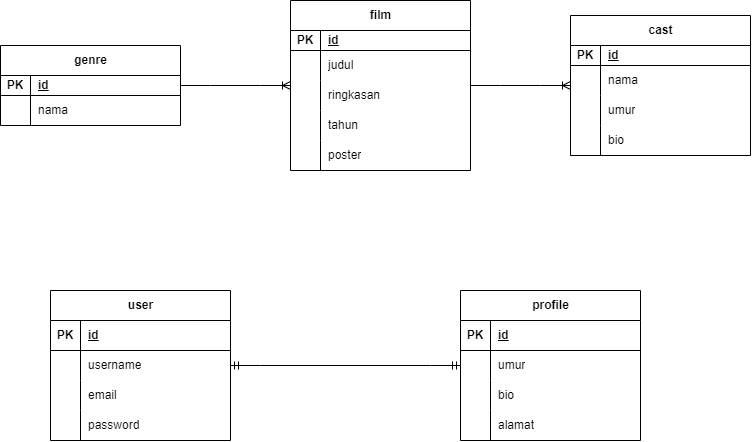

The diagram above was exported from draw.io. Its source (the exported page's mxGraphModel, read from the mxfile embedded in the PNG):
<mxGraphModel dx="1500" dy="784" grid="1" gridSize="10" guides="1" tooltips="1" connect="1" arrows="1" fold="1" page="1" pageScale="1" pageWidth="827" pageHeight="1169" math="0" shadow="0">
  <root>
    <mxCell id="0" />
    <mxCell id="1" parent="0" />
    <mxCell id="J7X7khph399zcy6un-yX-1" value="user" style="shape=table;startSize=30;container=1;collapsible=1;childLayout=tableLayout;fixedRows=1;rowLines=0;fontStyle=1;align=center;resizeLast=1;html=1;" vertex="1" parent="1">
      <mxGeometry x="80" y="490" width="180" height="150" as="geometry" />
    </mxCell>
    <mxCell id="J7X7khph399zcy6un-yX-2" value="" style="shape=tableRow;horizontal=0;startSize=0;swimlaneHead=0;swimlaneBody=0;fillColor=none;collapsible=0;dropTarget=0;points=[[0,0.5],[1,0.5]];portConstraint=eastwest;top=0;left=0;right=0;bottom=1;" vertex="1" parent="J7X7khph399zcy6un-yX-1">
      <mxGeometry y="30" width="180" height="30" as="geometry" />
    </mxCell>
    <mxCell id="J7X7khph399zcy6un-yX-3" value="PK" style="shape=partialRectangle;connectable=0;fillColor=none;top=0;left=0;bottom=0;right=0;fontStyle=1;overflow=hidden;whiteSpace=wrap;html=1;" vertex="1" parent="J7X7khph399zcy6un-yX-2">
      <mxGeometry width="30" height="30" as="geometry">
        <mxRectangle width="30" height="30" as="alternateBounds" />
      </mxGeometry>
    </mxCell>
    <mxCell id="J7X7khph399zcy6un-yX-4" value="id" style="shape=partialRectangle;connectable=0;fillColor=none;top=0;left=0;bottom=0;right=0;align=left;spacingLeft=6;fontStyle=5;overflow=hidden;whiteSpace=wrap;html=1;" vertex="1" parent="J7X7khph399zcy6un-yX-2">
      <mxGeometry x="30" width="150" height="30" as="geometry">
        <mxRectangle width="150" height="30" as="alternateBounds" />
      </mxGeometry>
    </mxCell>
    <mxCell id="J7X7khph399zcy6un-yX-5" value="" style="shape=tableRow;horizontal=0;startSize=0;swimlaneHead=0;swimlaneBody=0;fillColor=none;collapsible=0;dropTarget=0;points=[[0,0.5],[1,0.5]];portConstraint=eastwest;top=0;left=0;right=0;bottom=0;" vertex="1" parent="J7X7khph399zcy6un-yX-1">
      <mxGeometry y="60" width="180" height="30" as="geometry" />
    </mxCell>
    <mxCell id="J7X7khph399zcy6un-yX-6" value="" style="shape=partialRectangle;connectable=0;fillColor=none;top=0;left=0;bottom=0;right=0;editable=1;overflow=hidden;whiteSpace=wrap;html=1;" vertex="1" parent="J7X7khph399zcy6un-yX-5">
      <mxGeometry width="30" height="30" as="geometry">
        <mxRectangle width="30" height="30" as="alternateBounds" />
      </mxGeometry>
    </mxCell>
    <mxCell id="J7X7khph399zcy6un-yX-7" value="username" style="shape=partialRectangle;connectable=0;fillColor=none;top=0;left=0;bottom=0;right=0;align=left;spacingLeft=6;overflow=hidden;whiteSpace=wrap;html=1;" vertex="1" parent="J7X7khph399zcy6un-yX-5">
      <mxGeometry x="30" width="150" height="30" as="geometry">
        <mxRectangle width="150" height="30" as="alternateBounds" />
      </mxGeometry>
    </mxCell>
    <mxCell id="J7X7khph399zcy6un-yX-8" value="" style="shape=tableRow;horizontal=0;startSize=0;swimlaneHead=0;swimlaneBody=0;fillColor=none;collapsible=0;dropTarget=0;points=[[0,0.5],[1,0.5]];portConstraint=eastwest;top=0;left=0;right=0;bottom=0;" vertex="1" parent="J7X7khph399zcy6un-yX-1">
      <mxGeometry y="90" width="180" height="30" as="geometry" />
    </mxCell>
    <mxCell id="J7X7khph399zcy6un-yX-9" value="" style="shape=partialRectangle;connectable=0;fillColor=none;top=0;left=0;bottom=0;right=0;editable=1;overflow=hidden;whiteSpace=wrap;html=1;" vertex="1" parent="J7X7khph399zcy6un-yX-8">
      <mxGeometry width="30" height="30" as="geometry">
        <mxRectangle width="30" height="30" as="alternateBounds" />
      </mxGeometry>
    </mxCell>
    <mxCell id="J7X7khph399zcy6un-yX-10" value="email" style="shape=partialRectangle;connectable=0;fillColor=none;top=0;left=0;bottom=0;right=0;align=left;spacingLeft=6;overflow=hidden;whiteSpace=wrap;html=1;" vertex="1" parent="J7X7khph399zcy6un-yX-8">
      <mxGeometry x="30" width="150" height="30" as="geometry">
        <mxRectangle width="150" height="30" as="alternateBounds" />
      </mxGeometry>
    </mxCell>
    <mxCell id="J7X7khph399zcy6un-yX-11" value="" style="shape=tableRow;horizontal=0;startSize=0;swimlaneHead=0;swimlaneBody=0;fillColor=none;collapsible=0;dropTarget=0;points=[[0,0.5],[1,0.5]];portConstraint=eastwest;top=0;left=0;right=0;bottom=0;" vertex="1" parent="J7X7khph399zcy6un-yX-1">
      <mxGeometry y="120" width="180" height="30" as="geometry" />
    </mxCell>
    <mxCell id="J7X7khph399zcy6un-yX-12" value="" style="shape=partialRectangle;connectable=0;fillColor=none;top=0;left=0;bottom=0;right=0;editable=1;overflow=hidden;whiteSpace=wrap;html=1;" vertex="1" parent="J7X7khph399zcy6un-yX-11">
      <mxGeometry width="30" height="30" as="geometry">
        <mxRectangle width="30" height="30" as="alternateBounds" />
      </mxGeometry>
    </mxCell>
    <mxCell id="J7X7khph399zcy6un-yX-13" value="password" style="shape=partialRectangle;connectable=0;fillColor=none;top=0;left=0;bottom=0;right=0;align=left;spacingLeft=6;overflow=hidden;whiteSpace=wrap;html=1;" vertex="1" parent="J7X7khph399zcy6un-yX-11">
      <mxGeometry x="30" width="150" height="30" as="geometry">
        <mxRectangle width="150" height="30" as="alternateBounds" />
      </mxGeometry>
    </mxCell>
    <mxCell id="J7X7khph399zcy6un-yX-14" value="profile" style="shape=table;startSize=30;container=1;collapsible=1;childLayout=tableLayout;fixedRows=1;rowLines=0;fontStyle=1;align=center;resizeLast=1;html=1;" vertex="1" parent="1">
      <mxGeometry x="490" y="490" width="180" height="150" as="geometry" />
    </mxCell>
    <mxCell id="J7X7khph399zcy6un-yX-15" value="" style="shape=tableRow;horizontal=0;startSize=0;swimlaneHead=0;swimlaneBody=0;fillColor=none;collapsible=0;dropTarget=0;points=[[0,0.5],[1,0.5]];portConstraint=eastwest;top=0;left=0;right=0;bottom=1;" vertex="1" parent="J7X7khph399zcy6un-yX-14">
      <mxGeometry y="30" width="180" height="30" as="geometry" />
    </mxCell>
    <mxCell id="J7X7khph399zcy6un-yX-16" value="PK" style="shape=partialRectangle;connectable=0;fillColor=none;top=0;left=0;bottom=0;right=0;fontStyle=1;overflow=hidden;whiteSpace=wrap;html=1;" vertex="1" parent="J7X7khph399zcy6un-yX-15">
      <mxGeometry width="30" height="30" as="geometry">
        <mxRectangle width="30" height="30" as="alternateBounds" />
      </mxGeometry>
    </mxCell>
    <mxCell id="J7X7khph399zcy6un-yX-17" value="id" style="shape=partialRectangle;connectable=0;fillColor=none;top=0;left=0;bottom=0;right=0;align=left;spacingLeft=6;fontStyle=5;overflow=hidden;whiteSpace=wrap;html=1;" vertex="1" parent="J7X7khph399zcy6un-yX-15">
      <mxGeometry x="30" width="150" height="30" as="geometry">
        <mxRectangle width="150" height="30" as="alternateBounds" />
      </mxGeometry>
    </mxCell>
    <mxCell id="J7X7khph399zcy6un-yX-18" value="" style="shape=tableRow;horizontal=0;startSize=0;swimlaneHead=0;swimlaneBody=0;fillColor=none;collapsible=0;dropTarget=0;points=[[0,0.5],[1,0.5]];portConstraint=eastwest;top=0;left=0;right=0;bottom=0;" vertex="1" parent="J7X7khph399zcy6un-yX-14">
      <mxGeometry y="60" width="180" height="30" as="geometry" />
    </mxCell>
    <mxCell id="J7X7khph399zcy6un-yX-19" value="" style="shape=partialRectangle;connectable=0;fillColor=none;top=0;left=0;bottom=0;right=0;editable=1;overflow=hidden;whiteSpace=wrap;html=1;" vertex="1" parent="J7X7khph399zcy6un-yX-18">
      <mxGeometry width="30" height="30" as="geometry">
        <mxRectangle width="30" height="30" as="alternateBounds" />
      </mxGeometry>
    </mxCell>
    <mxCell id="J7X7khph399zcy6un-yX-20" value="umur" style="shape=partialRectangle;connectable=0;fillColor=none;top=0;left=0;bottom=0;right=0;align=left;spacingLeft=6;overflow=hidden;whiteSpace=wrap;html=1;" vertex="1" parent="J7X7khph399zcy6un-yX-18">
      <mxGeometry x="30" width="150" height="30" as="geometry">
        <mxRectangle width="150" height="30" as="alternateBounds" />
      </mxGeometry>
    </mxCell>
    <mxCell id="J7X7khph399zcy6un-yX-21" value="" style="shape=tableRow;horizontal=0;startSize=0;swimlaneHead=0;swimlaneBody=0;fillColor=none;collapsible=0;dropTarget=0;points=[[0,0.5],[1,0.5]];portConstraint=eastwest;top=0;left=0;right=0;bottom=0;" vertex="1" parent="J7X7khph399zcy6un-yX-14">
      <mxGeometry y="90" width="180" height="30" as="geometry" />
    </mxCell>
    <mxCell id="J7X7khph399zcy6un-yX-22" value="" style="shape=partialRectangle;connectable=0;fillColor=none;top=0;left=0;bottom=0;right=0;editable=1;overflow=hidden;whiteSpace=wrap;html=1;" vertex="1" parent="J7X7khph399zcy6un-yX-21">
      <mxGeometry width="30" height="30" as="geometry">
        <mxRectangle width="30" height="30" as="alternateBounds" />
      </mxGeometry>
    </mxCell>
    <mxCell id="J7X7khph399zcy6un-yX-23" value="bio" style="shape=partialRectangle;connectable=0;fillColor=none;top=0;left=0;bottom=0;right=0;align=left;spacingLeft=6;overflow=hidden;whiteSpace=wrap;html=1;" vertex="1" parent="J7X7khph399zcy6un-yX-21">
      <mxGeometry x="30" width="150" height="30" as="geometry">
        <mxRectangle width="150" height="30" as="alternateBounds" />
      </mxGeometry>
    </mxCell>
    <mxCell id="J7X7khph399zcy6un-yX-24" value="" style="shape=tableRow;horizontal=0;startSize=0;swimlaneHead=0;swimlaneBody=0;fillColor=none;collapsible=0;dropTarget=0;points=[[0,0.5],[1,0.5]];portConstraint=eastwest;top=0;left=0;right=0;bottom=0;" vertex="1" parent="J7X7khph399zcy6un-yX-14">
      <mxGeometry y="120" width="180" height="30" as="geometry" />
    </mxCell>
    <mxCell id="J7X7khph399zcy6un-yX-25" value="" style="shape=partialRectangle;connectable=0;fillColor=none;top=0;left=0;bottom=0;right=0;editable=1;overflow=hidden;whiteSpace=wrap;html=1;" vertex="1" parent="J7X7khph399zcy6un-yX-24">
      <mxGeometry width="30" height="30" as="geometry">
        <mxRectangle width="30" height="30" as="alternateBounds" />
      </mxGeometry>
    </mxCell>
    <mxCell id="J7X7khph399zcy6un-yX-26" value="alamat" style="shape=partialRectangle;connectable=0;fillColor=none;top=0;left=0;bottom=0;right=0;align=left;spacingLeft=6;overflow=hidden;whiteSpace=wrap;html=1;" vertex="1" parent="J7X7khph399zcy6un-yX-24">
      <mxGeometry x="30" width="150" height="30" as="geometry">
        <mxRectangle width="150" height="30" as="alternateBounds" />
      </mxGeometry>
    </mxCell>
    <mxCell id="J7X7khph399zcy6un-yX-27" value="cast" style="shape=table;startSize=30;container=1;collapsible=1;childLayout=tableLayout;fixedRows=1;rowLines=0;fontStyle=1;align=center;resizeLast=1;html=1;" vertex="1" parent="1">
      <mxGeometry x="600" y="215" width="180" height="140" as="geometry" />
    </mxCell>
    <mxCell id="J7X7khph399zcy6un-yX-28" value="" style="shape=tableRow;horizontal=0;startSize=0;swimlaneHead=0;swimlaneBody=0;fillColor=none;collapsible=0;dropTarget=0;points=[[0,0.5],[1,0.5]];portConstraint=eastwest;top=0;left=0;right=0;bottom=1;" vertex="1" parent="J7X7khph399zcy6un-yX-27">
      <mxGeometry y="30" width="180" height="20" as="geometry" />
    </mxCell>
    <mxCell id="J7X7khph399zcy6un-yX-29" value="PK" style="shape=partialRectangle;connectable=0;fillColor=none;top=0;left=0;bottom=0;right=0;fontStyle=1;overflow=hidden;whiteSpace=wrap;html=1;" vertex="1" parent="J7X7khph399zcy6un-yX-28">
      <mxGeometry width="30" height="20" as="geometry">
        <mxRectangle width="30" height="20" as="alternateBounds" />
      </mxGeometry>
    </mxCell>
    <mxCell id="J7X7khph399zcy6un-yX-30" value="id" style="shape=partialRectangle;connectable=0;fillColor=none;top=0;left=0;bottom=0;right=0;align=left;spacingLeft=6;fontStyle=5;overflow=hidden;whiteSpace=wrap;html=1;" vertex="1" parent="J7X7khph399zcy6un-yX-28">
      <mxGeometry x="30" width="150" height="20" as="geometry">
        <mxRectangle width="150" height="20" as="alternateBounds" />
      </mxGeometry>
    </mxCell>
    <mxCell id="J7X7khph399zcy6un-yX-31" value="" style="shape=tableRow;horizontal=0;startSize=0;swimlaneHead=0;swimlaneBody=0;fillColor=none;collapsible=0;dropTarget=0;points=[[0,0.5],[1,0.5]];portConstraint=eastwest;top=0;left=0;right=0;bottom=0;" vertex="1" parent="J7X7khph399zcy6un-yX-27">
      <mxGeometry y="50" width="180" height="30" as="geometry" />
    </mxCell>
    <mxCell id="J7X7khph399zcy6un-yX-32" value="" style="shape=partialRectangle;connectable=0;fillColor=none;top=0;left=0;bottom=0;right=0;editable=1;overflow=hidden;whiteSpace=wrap;html=1;" vertex="1" parent="J7X7khph399zcy6un-yX-31">
      <mxGeometry width="30" height="30" as="geometry">
        <mxRectangle width="30" height="30" as="alternateBounds" />
      </mxGeometry>
    </mxCell>
    <mxCell id="J7X7khph399zcy6un-yX-33" value="nama" style="shape=partialRectangle;connectable=0;fillColor=none;top=0;left=0;bottom=0;right=0;align=left;spacingLeft=6;overflow=hidden;whiteSpace=wrap;html=1;" vertex="1" parent="J7X7khph399zcy6un-yX-31">
      <mxGeometry x="30" width="150" height="30" as="geometry">
        <mxRectangle width="150" height="30" as="alternateBounds" />
      </mxGeometry>
    </mxCell>
    <mxCell id="J7X7khph399zcy6un-yX-34" value="" style="shape=tableRow;horizontal=0;startSize=0;swimlaneHead=0;swimlaneBody=0;fillColor=none;collapsible=0;dropTarget=0;points=[[0,0.5],[1,0.5]];portConstraint=eastwest;top=0;left=0;right=0;bottom=0;" vertex="1" parent="J7X7khph399zcy6un-yX-27">
      <mxGeometry y="80" width="180" height="30" as="geometry" />
    </mxCell>
    <mxCell id="J7X7khph399zcy6un-yX-35" value="" style="shape=partialRectangle;connectable=0;fillColor=none;top=0;left=0;bottom=0;right=0;editable=1;overflow=hidden;whiteSpace=wrap;html=1;" vertex="1" parent="J7X7khph399zcy6un-yX-34">
      <mxGeometry width="30" height="30" as="geometry">
        <mxRectangle width="30" height="30" as="alternateBounds" />
      </mxGeometry>
    </mxCell>
    <mxCell id="J7X7khph399zcy6un-yX-36" value="umur" style="shape=partialRectangle;connectable=0;fillColor=none;top=0;left=0;bottom=0;right=0;align=left;spacingLeft=6;overflow=hidden;whiteSpace=wrap;html=1;" vertex="1" parent="J7X7khph399zcy6un-yX-34">
      <mxGeometry x="30" width="150" height="30" as="geometry">
        <mxRectangle width="150" height="30" as="alternateBounds" />
      </mxGeometry>
    </mxCell>
    <mxCell id="J7X7khph399zcy6un-yX-37" value="" style="shape=tableRow;horizontal=0;startSize=0;swimlaneHead=0;swimlaneBody=0;fillColor=none;collapsible=0;dropTarget=0;points=[[0,0.5],[1,0.5]];portConstraint=eastwest;top=0;left=0;right=0;bottom=0;" vertex="1" parent="J7X7khph399zcy6un-yX-27">
      <mxGeometry y="110" width="180" height="30" as="geometry" />
    </mxCell>
    <mxCell id="J7X7khph399zcy6un-yX-38" value="" style="shape=partialRectangle;connectable=0;fillColor=none;top=0;left=0;bottom=0;right=0;editable=1;overflow=hidden;whiteSpace=wrap;html=1;" vertex="1" parent="J7X7khph399zcy6un-yX-37">
      <mxGeometry width="30" height="30" as="geometry">
        <mxRectangle width="30" height="30" as="alternateBounds" />
      </mxGeometry>
    </mxCell>
    <mxCell id="J7X7khph399zcy6un-yX-39" value="bio" style="shape=partialRectangle;connectable=0;fillColor=none;top=0;left=0;bottom=0;right=0;align=left;spacingLeft=6;overflow=hidden;whiteSpace=wrap;html=1;" vertex="1" parent="J7X7khph399zcy6un-yX-37">
      <mxGeometry x="30" width="150" height="30" as="geometry">
        <mxRectangle width="150" height="30" as="alternateBounds" />
      </mxGeometry>
    </mxCell>
    <mxCell id="J7X7khph399zcy6un-yX-70" value="genre" style="shape=table;startSize=30;container=1;collapsible=1;childLayout=tableLayout;fixedRows=1;rowLines=0;fontStyle=1;align=center;resizeLast=1;html=1;" vertex="1" parent="1">
      <mxGeometry x="30" y="245" width="180" height="80" as="geometry" />
    </mxCell>
    <mxCell id="J7X7khph399zcy6un-yX-71" value="" style="shape=tableRow;horizontal=0;startSize=0;swimlaneHead=0;swimlaneBody=0;fillColor=none;collapsible=0;dropTarget=0;points=[[0,0.5],[1,0.5]];portConstraint=eastwest;top=0;left=0;right=0;bottom=1;" vertex="1" parent="J7X7khph399zcy6un-yX-70">
      <mxGeometry y="30" width="180" height="20" as="geometry" />
    </mxCell>
    <mxCell id="J7X7khph399zcy6un-yX-72" value="PK" style="shape=partialRectangle;connectable=0;fillColor=none;top=0;left=0;bottom=0;right=0;fontStyle=1;overflow=hidden;whiteSpace=wrap;html=1;" vertex="1" parent="J7X7khph399zcy6un-yX-71">
      <mxGeometry width="30" height="20" as="geometry">
        <mxRectangle width="30" height="20" as="alternateBounds" />
      </mxGeometry>
    </mxCell>
    <mxCell id="J7X7khph399zcy6un-yX-73" value="id" style="shape=partialRectangle;connectable=0;fillColor=none;top=0;left=0;bottom=0;right=0;align=left;spacingLeft=6;fontStyle=5;overflow=hidden;whiteSpace=wrap;html=1;" vertex="1" parent="J7X7khph399zcy6un-yX-71">
      <mxGeometry x="30" width="150" height="20" as="geometry">
        <mxRectangle width="150" height="20" as="alternateBounds" />
      </mxGeometry>
    </mxCell>
    <mxCell id="J7X7khph399zcy6un-yX-74" value="" style="shape=tableRow;horizontal=0;startSize=0;swimlaneHead=0;swimlaneBody=0;fillColor=none;collapsible=0;dropTarget=0;points=[[0,0.5],[1,0.5]];portConstraint=eastwest;top=0;left=0;right=0;bottom=0;" vertex="1" parent="J7X7khph399zcy6un-yX-70">
      <mxGeometry y="50" width="180" height="30" as="geometry" />
    </mxCell>
    <mxCell id="J7X7khph399zcy6un-yX-75" value="" style="shape=partialRectangle;connectable=0;fillColor=none;top=0;left=0;bottom=0;right=0;editable=1;overflow=hidden;whiteSpace=wrap;html=1;" vertex="1" parent="J7X7khph399zcy6un-yX-74">
      <mxGeometry width="30" height="30" as="geometry">
        <mxRectangle width="30" height="30" as="alternateBounds" />
      </mxGeometry>
    </mxCell>
    <mxCell id="J7X7khph399zcy6un-yX-76" value="nama" style="shape=partialRectangle;connectable=0;fillColor=none;top=0;left=0;bottom=0;right=0;align=left;spacingLeft=6;overflow=hidden;whiteSpace=wrap;html=1;" vertex="1" parent="J7X7khph399zcy6un-yX-74">
      <mxGeometry x="30" width="150" height="30" as="geometry">
        <mxRectangle width="150" height="30" as="alternateBounds" />
      </mxGeometry>
    </mxCell>
    <mxCell id="J7X7khph399zcy6un-yX-83" value="film" style="shape=table;startSize=30;container=1;collapsible=1;childLayout=tableLayout;fixedRows=1;rowLines=0;fontStyle=1;align=center;resizeLast=1;html=1;" vertex="1" parent="1">
      <mxGeometry x="320" y="200" width="180" height="170" as="geometry" />
    </mxCell>
    <mxCell id="J7X7khph399zcy6un-yX-84" value="" style="shape=tableRow;horizontal=0;startSize=0;swimlaneHead=0;swimlaneBody=0;fillColor=none;collapsible=0;dropTarget=0;points=[[0,0.5],[1,0.5]];portConstraint=eastwest;top=0;left=0;right=0;bottom=1;" vertex="1" parent="J7X7khph399zcy6un-yX-83">
      <mxGeometry y="30" width="180" height="20" as="geometry" />
    </mxCell>
    <mxCell id="J7X7khph399zcy6un-yX-85" value="PK" style="shape=partialRectangle;connectable=0;fillColor=none;top=0;left=0;bottom=0;right=0;fontStyle=1;overflow=hidden;whiteSpace=wrap;html=1;" vertex="1" parent="J7X7khph399zcy6un-yX-84">
      <mxGeometry width="30" height="20" as="geometry">
        <mxRectangle width="30" height="20" as="alternateBounds" />
      </mxGeometry>
    </mxCell>
    <mxCell id="J7X7khph399zcy6un-yX-86" value="id" style="shape=partialRectangle;connectable=0;fillColor=none;top=0;left=0;bottom=0;right=0;align=left;spacingLeft=6;fontStyle=5;overflow=hidden;whiteSpace=wrap;html=1;" vertex="1" parent="J7X7khph399zcy6un-yX-84">
      <mxGeometry x="30" width="150" height="20" as="geometry">
        <mxRectangle width="150" height="20" as="alternateBounds" />
      </mxGeometry>
    </mxCell>
    <mxCell id="J7X7khph399zcy6un-yX-87" value="" style="shape=tableRow;horizontal=0;startSize=0;swimlaneHead=0;swimlaneBody=0;fillColor=none;collapsible=0;dropTarget=0;points=[[0,0.5],[1,0.5]];portConstraint=eastwest;top=0;left=0;right=0;bottom=0;" vertex="1" parent="J7X7khph399zcy6un-yX-83">
      <mxGeometry y="50" width="180" height="30" as="geometry" />
    </mxCell>
    <mxCell id="J7X7khph399zcy6un-yX-88" value="" style="shape=partialRectangle;connectable=0;fillColor=none;top=0;left=0;bottom=0;right=0;editable=1;overflow=hidden;whiteSpace=wrap;html=1;" vertex="1" parent="J7X7khph399zcy6un-yX-87">
      <mxGeometry width="30" height="30" as="geometry">
        <mxRectangle width="30" height="30" as="alternateBounds" />
      </mxGeometry>
    </mxCell>
    <mxCell id="J7X7khph399zcy6un-yX-89" value="judul" style="shape=partialRectangle;connectable=0;fillColor=none;top=0;left=0;bottom=0;right=0;align=left;spacingLeft=6;overflow=hidden;whiteSpace=wrap;html=1;" vertex="1" parent="J7X7khph399zcy6un-yX-87">
      <mxGeometry x="30" width="150" height="30" as="geometry">
        <mxRectangle width="150" height="30" as="alternateBounds" />
      </mxGeometry>
    </mxCell>
    <mxCell id="J7X7khph399zcy6un-yX-90" value="" style="shape=tableRow;horizontal=0;startSize=0;swimlaneHead=0;swimlaneBody=0;fillColor=none;collapsible=0;dropTarget=0;points=[[0,0.5],[1,0.5]];portConstraint=eastwest;top=0;left=0;right=0;bottom=0;" vertex="1" parent="J7X7khph399zcy6un-yX-83">
      <mxGeometry y="80" width="180" height="30" as="geometry" />
    </mxCell>
    <mxCell id="J7X7khph399zcy6un-yX-91" value="" style="shape=partialRectangle;connectable=0;fillColor=none;top=0;left=0;bottom=0;right=0;editable=1;overflow=hidden;whiteSpace=wrap;html=1;" vertex="1" parent="J7X7khph399zcy6un-yX-90">
      <mxGeometry width="30" height="30" as="geometry">
        <mxRectangle width="30" height="30" as="alternateBounds" />
      </mxGeometry>
    </mxCell>
    <mxCell id="J7X7khph399zcy6un-yX-92" value="ringkasan" style="shape=partialRectangle;connectable=0;fillColor=none;top=0;left=0;bottom=0;right=0;align=left;spacingLeft=6;overflow=hidden;whiteSpace=wrap;html=1;" vertex="1" parent="J7X7khph399zcy6un-yX-90">
      <mxGeometry x="30" width="150" height="30" as="geometry">
        <mxRectangle width="150" height="30" as="alternateBounds" />
      </mxGeometry>
    </mxCell>
    <mxCell id="J7X7khph399zcy6un-yX-96" value="" style="shape=tableRow;horizontal=0;startSize=0;swimlaneHead=0;swimlaneBody=0;fillColor=none;collapsible=0;dropTarget=0;points=[[0,0.5],[1,0.5]];portConstraint=eastwest;top=0;left=0;right=0;bottom=0;" vertex="1" parent="J7X7khph399zcy6un-yX-83">
      <mxGeometry y="110" width="180" height="30" as="geometry" />
    </mxCell>
    <mxCell id="J7X7khph399zcy6un-yX-97" value="" style="shape=partialRectangle;connectable=0;fillColor=none;top=0;left=0;bottom=0;right=0;editable=1;overflow=hidden;whiteSpace=wrap;html=1;" vertex="1" parent="J7X7khph399zcy6un-yX-96">
      <mxGeometry width="30" height="30" as="geometry">
        <mxRectangle width="30" height="30" as="alternateBounds" />
      </mxGeometry>
    </mxCell>
    <mxCell id="J7X7khph399zcy6un-yX-98" value="tahun" style="shape=partialRectangle;connectable=0;fillColor=none;top=0;left=0;bottom=0;right=0;align=left;spacingLeft=6;overflow=hidden;whiteSpace=wrap;html=1;" vertex="1" parent="J7X7khph399zcy6un-yX-96">
      <mxGeometry x="30" width="150" height="30" as="geometry">
        <mxRectangle width="150" height="30" as="alternateBounds" />
      </mxGeometry>
    </mxCell>
    <mxCell id="J7X7khph399zcy6un-yX-93" value="" style="shape=tableRow;horizontal=0;startSize=0;swimlaneHead=0;swimlaneBody=0;fillColor=none;collapsible=0;dropTarget=0;points=[[0,0.5],[1,0.5]];portConstraint=eastwest;top=0;left=0;right=0;bottom=0;" vertex="1" parent="J7X7khph399zcy6un-yX-83">
      <mxGeometry y="140" width="180" height="30" as="geometry" />
    </mxCell>
    <mxCell id="J7X7khph399zcy6un-yX-94" value="" style="shape=partialRectangle;connectable=0;fillColor=none;top=0;left=0;bottom=0;right=0;editable=1;overflow=hidden;whiteSpace=wrap;html=1;" vertex="1" parent="J7X7khph399zcy6un-yX-93">
      <mxGeometry width="30" height="30" as="geometry">
        <mxRectangle width="30" height="30" as="alternateBounds" />
      </mxGeometry>
    </mxCell>
    <mxCell id="J7X7khph399zcy6un-yX-95" value="poster" style="shape=partialRectangle;connectable=0;fillColor=none;top=0;left=0;bottom=0;right=0;align=left;spacingLeft=6;overflow=hidden;whiteSpace=wrap;html=1;" vertex="1" parent="J7X7khph399zcy6un-yX-93">
      <mxGeometry x="30" width="150" height="30" as="geometry">
        <mxRectangle width="150" height="30" as="alternateBounds" />
      </mxGeometry>
    </mxCell>
    <mxCell id="J7X7khph399zcy6un-yX-99" value="" style="edgeStyle=entityRelationEdgeStyle;fontSize=12;html=1;endArrow=ERmandOne;startArrow=ERmandOne;rounded=0;" edge="1" parent="1" source="J7X7khph399zcy6un-yX-1" target="J7X7khph399zcy6un-yX-14">
      <mxGeometry width="100" height="100" relative="1" as="geometry">
        <mxPoint x="150" y="690" as="sourcePoint" />
        <mxPoint x="250" y="590" as="targetPoint" />
      </mxGeometry>
    </mxCell>
    <mxCell id="J7X7khph399zcy6un-yX-100" value="" style="edgeStyle=entityRelationEdgeStyle;fontSize=12;html=1;endArrow=ERoneToMany;rounded=0;" edge="1" parent="1" source="J7X7khph399zcy6un-yX-70" target="J7X7khph399zcy6un-yX-83">
      <mxGeometry width="100" height="100" relative="1" as="geometry">
        <mxPoint x="520" y="365" as="sourcePoint" />
        <mxPoint x="620" y="265" as="targetPoint" />
      </mxGeometry>
    </mxCell>
    <mxCell id="J7X7khph399zcy6un-yX-102" value="" style="edgeStyle=entityRelationEdgeStyle;fontSize=12;html=1;endArrow=ERoneToMany;rounded=0;" edge="1" parent="1" source="J7X7khph399zcy6un-yX-83" target="J7X7khph399zcy6un-yX-27">
      <mxGeometry width="100" height="100" relative="1" as="geometry">
        <mxPoint x="200" y="225" as="sourcePoint" />
        <mxPoint x="310" y="185" as="targetPoint" />
      </mxGeometry>
    </mxCell>
  </root>
</mxGraphModel>